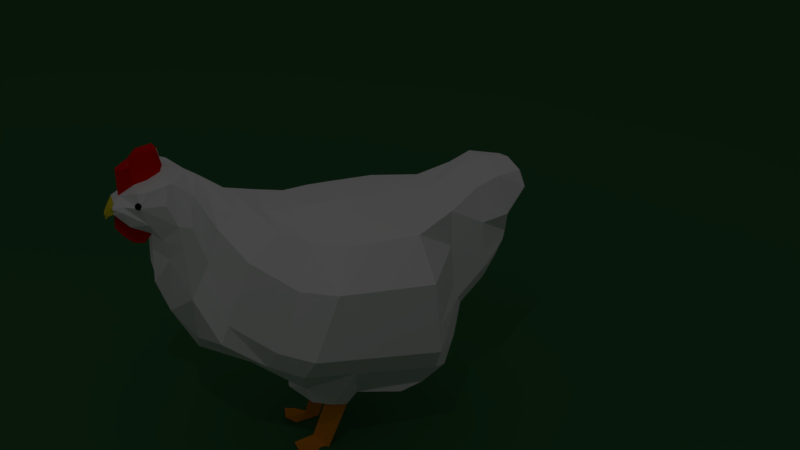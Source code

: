 # Source: Chicken.blend  (saved by Blender 2.77.0; exported with 4.5.12 LTS)
import bpy
from mathutils import Matrix  # noqa: F401  (used for matrix-valued properties, if any)

bpy.ops.wm.read_factory_settings(use_empty=True)
scene = bpy.context.scene
scene.name = 'Scene'

# ---- collections
col_collection_1 = bpy.data.collections.new('Collection 1'); scene.collection.children.link(col_collection_1)

# ---- materials (node trees are filled in below, after node groups)
mat_material_004 = bpy.data.materials.new('Material.004')
mat_material_004.alpha_threshold = 0.0
mat_material_004.use_transparent_shadow = False
mat_material_004.preview_render_type = 'SHADERBALL'
mat_material_004.diffuse_color = (1.0, 1.0, 1.0, 1.0)
mat_material_004.specular_color = (1.0, 0.01224, 0.06985)
mat_material_004.roughness = 0.5
mat_material_004.specular_intensity = 0.0
mat_rouge_002 = bpy.data.materials.new('rouge.002')
mat_rouge_002.alpha_threshold = 0.0
mat_rouge_002.use_transparent_shadow = False
mat_rouge_002.diffuse_color = (0.8, 0.007, 0.0, 1.0)
mat_rouge_002.roughness = 0.5
mat_rouge_002.specular_intensity = 0.0
mat_orange_002 = bpy.data.materials.new('Orange.002')
mat_orange_002.alpha_threshold = 0.0
mat_orange_002.use_transparent_shadow = False
mat_orange_002.diffuse_color = (0.8, 0.2764, 0.01379, 1.0)
mat_orange_002.roughness = 0.5
mat_orange_002.specular_intensity = 0.0
mat_jaune_002 = bpy.data.materials.new('Jaune.002')
mat_jaune_002.alpha_threshold = 0.0
mat_jaune_002.use_transparent_shadow = False
mat_jaune_002.diffuse_color = (0.8, 0.6752, 0.02006, 1.0)
mat_jaune_002.roughness = 0.5
mat_jaune_002.specular_intensity = 0.0
mat_black_001 = bpy.data.materials.new('black.001')
mat_black_001.alpha_threshold = 0.0
mat_black_001.use_transparent_shadow = False
mat_black_001.diffuse_color = (0.0, 0.0, 0.0, 1.0)
mat_black_001.roughness = 0.5
mat_black_001.specular_intensity = 0.0
mat_material = bpy.data.materials.new('Material')
mat_material.alpha_threshold = 0.0
mat_material.use_transparent_shadow = False
mat_material.diffuse_color = (0.04565, 0.1574, 0.0593, 1.0)
mat_material.roughness = 0.5
mat_material.specular_intensity = 0.0

# ---- material node trees

# ---- world
world_world = bpy.data.worlds.new('World'); scene.world = world_world
world_world.color = (0.05088, 0.05088, 0.05088)
world_world.use_sun_shadow = False
world_world.sun_shadow_jitter_overblur = 0.0
world_world.cycles.sampling_method = 'MANUAL'

# ---- cameras
cam_camera = bpy.data.cameras.new('Camera')
cam_camera.clip_end = 100.0
cam_camera.lens = 35.0
cam_camera.sensor_width = 32.0
cam_camera.sensor_height = 18.0
cam_camera.ortho_scale = 7.314
cam_camera.dof.focus_distance = 0.0
cam_camera.dof.aperture_fstop = 128.0

# ---- lights
light_lamp = bpy.data.lights.new('Lamp', 'AREA')
light_lamp.transmission_factor = 0.0
light_lamp.cutoff_distance = 30.0
light_lamp.energy = 78.54
light_lamp.shadow_buffer_clip_start = 1.001
light_lamp.shadow_soft_size = 0.1
light_lamp.shadow_maximum_resolution = 0.006
light_lamp.use_absolute_resolution = True
light_lamp.shape = 'RECTANGLE'
light_lamp.size = 0.1
light_lamp.size_y = 0.1

# ---- meshes
me_cube_003 = bpy.data.meshes.new('Cube.003')
me_cube_003.from_pydata([(-0.6907, -1.725, -1.381), (-1.124, -1.152, 1.217), (-0.7201, 0.5248, -1.271), (-1.117, -0.09886, 1.216), (0.0, -0.09298, 1.413), (0.0, 0.6425, -1.298), (0.0, -1.152, 1.414), (0.0, -1.738, -1.388), (-0.9616, 0.3158, 1.251), (-0.4974, 1.257, -0.7476), (0.0, 1.35, -0.9948), (0.0, 0.3918, 1.374), (-1.124, -0.4941, 1.217), (0.0, -0.4941, 1.414), (-1.317, -1.327, -0.9201), (-1.6, -1.269, -0.07915), (-1.6, -1.211, 0.6676), (-1.6, 0.155, 0.7656), (-1.6, 0.403, 0.1181), (-1.317, 0.6523, -0.6236), (-0.5356, -2.264, 1.511), (-0.7273, -2.297, 1.025), (0.0, -2.245, 1.684), (-1.337, 0.6312, 0.7819), (-1.337, 0.8707, 0.1896), (-1.053, 1.112, -0.4968), (-1.6, -0.3624, 0.7284), (-1.6, -0.2307, 0.04337), (-1.317, -0.09774, -0.7359), (0.0, 0.6425, -1.69), (-0.6283, 0.4154, -1.61), (-0.6797, 0.08996, -1.709), (-0.01255, -0.01464, -1.82), (-0.7998, -1.308, -1.542), (0.0, -1.505, -1.546), (-0.6022, -0.3014, -1.62), (-0.7912, -0.956, -1.649), (0.0, -0.6854, -1.843), (0.0, 0.01912, -1.853), (-0.7273, -1.798, 0.7281), (-0.7221, -1.798, 1.294), (0.0, -1.746, 1.387), (-0.5681, -1.931, -0.96), (0.0, -1.873, -1.005), (0.0, -1.983, -0.4004), (-0.5102, -2.052, -0.4134), (-0.7273, -1.85, 0.06933), (-0.52, -2.413, -0.02329), (-0.7273, -2.322, 0.5688), (-0.3581, -3.041, 1.611), (-0.4943, -3.071, 1.389), (0.0, -2.455, 0.09898), (-0.7273, -2.689, 1.106), (-0.5427, -2.604, 1.653), (0.0, -2.637, 1.765), (-0.5434, -2.593, 0.3235), (-0.4877, -2.775, 0.7018), (-0.9947, 1.693, -0.03005), (0.0, -2.714, 0.6497), (0.0, -2.59, 0.4769), (0.0, -3.012, 1.696), (-0.4103, -2.855, 0.9736), (0.0, -3.013, 1.128), (0.0, -2.782, 0.9684), (-0.2816, 1.95, -0.2877), (0.0, 1.933, -0.6223), (-0.7809, 0.7319, 1.407), (0.004025, 0.7958, 1.429), (0.0, 2.389, 0.6345), (-0.9947, 1.214, 1.154), (-0.9947, 1.454, 0.5622), (-0.3365, 2.42, 0.7622), (-0.5097, 2.188, 1.139), (-0.6612, 1.98, 0.5659), (-0.3151, 2.27, 0.2577), (0.0, 2.227, 0.08378), (-0.4373, 1.272, 1.667), (0.0, 1.153, 1.721), (0.0, 2.383, 1.029), (-0.6612, 1.519, 1.53), (-0.6612, 1.701, 1.08), (-0.3226, 2.394, 1.082), (-0.331, 2.385, 1.27), (-0.3454, 1.559, 1.849), (0.0, 1.574, 2.045), (-0.4796, 1.787, 2.025), (-0.6612, 1.863, 1.631), (0.0, 1.665, 2.113), (0.0, 2.351, 1.218), (-0.4799, 2.013, 2.221), (-0.6676, 2.026, 1.681), (0.0, 1.802, 2.189), (-0.5449, 2.099, 2.229), (-0.6373, 2.143, 1.987), (-0.00228, 2.097, 2.308), (-0.5162, 2.384, 1.694), (-0.3085, 2.356, 1.404), (-0.5342, 2.475, 1.96), (-0.228, 2.812, 1.866), (0.0, 2.29, 1.41), (-0.4445, 2.473, 2.129), (0.01598, 2.488, 2.152), (-0.2254, 2.796, 1.824), (-1.6, -1.3, -0.467), (-1.6, 0.5318, -0.2182), (-1.337, 0.9951, -0.118), (-1.6, -0.1623, -0.3125), (-0.7273, -1.919, -0.1747), (-0.7273, -2.391, 0.3247), (-0.5126, -2.735, 0.5757), (0.0, -2.65, 0.56), (-0.9947, 1.578, 0.2546), (-0.6612, 1.846, 0.8131), (-0.6612, 2.008, 1.364), (-0.5126, 2.244, 1.445), (-0.4109, 2.372, 1.531), (0.0, 2.278, 1.498), (-0.3423, 2.665, 1.923), (-0.3693, 2.684, 1.856), (-0.08741, 2.712, 1.992), (0.0, 2.624, 1.978), (-0.1456, 2.89, 1.768), (-0.342, 2.62, 1.631), (0.0, 2.528, 1.592), (-0.05072, 2.918, 1.743), (-0.217, 2.804, 1.892), (0.0, 2.785, 1.858), (-0.07018, 2.91, 1.719), (-0.2177, 2.806, 1.791), (0.0, 2.757, 1.742), (-0.1557, 2.857, 1.827), (-0.1313, 2.845, 1.846), (0.0, 2.856, 1.805), (-0.1658, 2.874, 1.748), (0.0, 2.831, 1.703), (0.0, 2.919, 1.67), (-0.07199, 2.91, 1.701), (0.0, 2.929, 1.707), (0.0, 2.923, 1.693), (-0.07537, 2.92, 1.673), (0.0, 2.918, 1.662), (-0.3099, 0.08329, -1.748), (-0.6974, -0.1065, -1.732), (-0.3009, -0.1586, -1.824), (-0.289, 0.3649, -2.514), (-0.5267, 0.1851, -2.659), (-0.2966, 0.1383, -2.648), (-0.3265, 0.6853, -2.551), (-0.6696, 0.6302, -2.621), (-0.2419, 0.5142, -2.648), (0.005188, 2.288, 2.237), (-0.2069, 2.144, 2.299), (-0.1967, 2.49, 2.162), (-0.5047, 2.352, 2.154), (-0.2229, 2.317, 2.215), (0.005188, 2.288, 2.522), (-0.002076, 2.522, 2.395), (-0.1715, 2.522, 2.399), (-0.05251, 2.699, 2.329), (0.0, 2.624, 2.264), (0.01732, 2.137, 2.561), (-0.1503, 2.184, 2.578), (-0.07954, 2.406, 2.56), (-0.1463, 2.336, 1.466), (-0.1118, 2.585, 1.563), (-0.3764, 2.496, 1.581), (0.0, 2.403, 1.545), (-0.04965, 2.792, 1.718), (-0.2798, 2.713, 1.711), (0.0, 2.643, 1.667), (-0.08072, 2.689, 1.64), (-0.129, 2.461, 1.514), (-0.03729, 2.411, 1.319), (-0.02397, 2.318, 1.379), (-0.01555, 2.64, 1.413), (-0.01999, 2.529, 1.346), (-0.1719, 2.395, 1.385), (-0.08561, 2.61, 1.277), (-0.009165, 2.795, 1.534), (-0.04728, 2.817, 1.516), (-0.0581, 2.731, 1.384), (-0.1248, 2.471, 1.262), (-0.5087, 2.483, 1.932), (-0.5507, 2.473, 1.959), (-0.5307, 2.52, 1.959), (-0.4803, 2.515, 1.959), (-0.4691, 2.466, 1.959), (-0.5126, 2.44, 1.959), (-0.5483, 2.5, 2.002), (-0.5048, 2.526, 2.002), (-0.4667, 2.492, 2.002), (-0.4867, 2.446, 2.002), (-0.5371, 2.45, 2.002), (-0.5087, 2.483, 2.028), (-0.5217, 2.504, 1.939), (-0.5334, 2.477, 1.939), (-0.5463, 2.499, 1.955), (-0.5357, 2.452, 1.955), (-0.511, 2.458, 1.939), (-0.492, 2.502, 1.939), (-0.505, 2.523, 1.955), (-0.4855, 2.473, 1.939), (-0.4688, 2.492, 1.955), (-0.4877, 2.448, 1.955), (-0.55, 2.458, 1.98), (-0.5277, 2.438, 1.98), (-0.5449, 2.514, 1.98), (-0.5566, 2.487, 1.98), (-0.4897, 2.527, 1.98), (-0.5194, 2.53, 1.98), (-0.4608, 2.478, 1.98), (-0.4674, 2.507, 1.98), (-0.4981, 2.436, 1.98), (-0.4725, 2.451, 1.98), (-0.5486, 2.474, 2.005), (-0.5297, 2.518, 2.005), (-0.4817, 2.514, 2.005), (-0.4711, 2.467, 2.005), (-0.5124, 2.442, 2.005), (-0.532, 2.493, 2.021), (-0.5254, 2.464, 2.021), (-0.5064, 2.508, 2.021), (-0.484, 2.488, 2.021), (-0.4958, 2.461, 2.021)], [], [(16, 15, 46, 39), (13, 4, 3, 12), (3, 4, 11, 8), (10, 9, 64, 65), (5, 2, 9, 10), (17, 3, 8, 23), (6, 13, 12, 1), (1, 12, 26, 16), (16, 26, 27, 15), (103, 106, 28, 14), (2, 19, 25, 9), (104, 18, 24, 105), (18, 17, 23, 24), (23, 8, 66, 69), (9, 25, 57, 64), (105, 24, 70, 111), (0, 7, 43, 42), (1, 16, 39, 40), (103, 14, 45, 107), (12, 3, 17, 26), (26, 17, 18, 27), (106, 104, 19, 28), (31, 30, 29, 32, 141), (2, 5, 29, 30), (7, 0, 33, 34), (36, 35, 38, 37), (34, 33, 36, 37), (44, 45, 42, 43), (41, 40, 20, 22), (45, 44, 51, 47), (107, 45, 47, 108), (6, 1, 40, 41), (14, 0, 42, 45), (20, 21, 52, 53), (47, 51, 59, 55), (108, 47, 55, 109), (40, 39, 21, 20), (39, 46, 48, 21), (54, 53, 49, 60), (52, 56, 61, 50), (110, 109, 55, 59), (21, 48, 56, 52), (22, 20, 53, 54), (60, 49, 50, 62), (62, 50, 61, 63), (56, 58, 63, 61), (53, 52, 50, 49), (69, 66, 76, 79), (111, 70, 80, 112), (66, 67, 77, 76), (70, 69, 79, 80), (24, 23, 69, 70), (8, 11, 67, 66), (79, 76, 83, 85), (74, 73, 72, 71), (112, 80, 86, 113), (76, 77, 84, 83), (64, 57, 73, 74), (65, 64, 74, 75), (85, 87, 91, 89), (83, 84, 87, 85), (68, 71, 81, 78), (86, 85, 89, 90), (75, 74, 71, 68), (80, 79, 85, 86), (82, 88, 78, 81), (89, 91, 94, 151, 92), (90, 93, 97, 95), (113, 86, 90, 114), (71, 72, 82, 81), (88, 82, 96, 99), (90, 89, 92, 93), (114, 90, 95, 115), (115, 163, 116, 99, 96), (171, 165, 122, 164), (97, 100, 119, 117), (101, 120, 159, 156), (93, 92, 153, 100, 97), (100, 152, 119), (82, 114, 115, 96), (72, 113, 114, 82), (73, 112, 113, 72), (57, 111, 112, 73), (58, 56, 109, 110), (48, 108, 109, 56), (46, 107, 108, 48), (27, 18, 104, 106), (15, 103, 107, 46), (25, 105, 111, 57), (19, 104, 105, 25), (15, 27, 106, 103), (118, 117, 98, 102), (117, 119, 125, 98), (119, 120, 126, 125), (115, 95, 118, 122, 165), (95, 97, 117, 118), (129, 167, 128, 133, 134), (98, 125, 131, 130), (125, 126, 132, 131), (170, 168, 128, 167), (122, 118, 102, 128, 168), (133, 121, 136, 139), (134, 133, 139, 140), (131, 132, 137, 124), (128, 102, 121, 133), (102, 98, 130, 121), (124, 137, 138, 127), (135, 136, 127, 138), (136, 135, 140, 139), (130, 131, 124, 127), (121, 130, 127, 136), (19, 2, 30, 31, 28), (14, 28, 31, 142, 35, 36, 33), (0, 14, 33), (32, 143, 141), (141, 142, 31), (143, 142, 145, 146), (143, 35, 142), (146, 145, 148, 149), (141, 143, 146, 144), (142, 141, 144, 145), (147, 149, 148), (144, 146, 149, 147), (145, 144, 147, 148), (153, 154, 152, 100), (92, 151, 154, 153), (151, 94, 160, 161), (154, 151, 161, 162), (150, 126, 120, 101), (126, 150, 94, 132), (91, 137, 132, 94), (87, 138, 137, 91), (162, 155, 156, 157), (161, 160, 155, 162), (157, 156, 159, 158), (150, 101, 156, 155), (152, 154, 162, 157), (119, 152, 157, 158), (120, 119, 158, 159), (94, 150, 155, 160), (169, 123, 175, 174), (163, 171, 181, 176), (164, 122, 168, 170), (164, 170, 180, 177), (171, 164, 177, 181), (163, 115, 165, 171), (174, 180, 179, 178), (175, 177, 180, 174), (172, 181, 177, 175), (173, 176, 181, 172), (166, 116, 173, 172), (129, 169, 174, 178), (123, 166, 172, 175), (116, 163, 176, 173), (170, 167, 179, 180), (167, 129, 178, 179), (182, 195, 194), (183, 195, 197), (182, 194, 199), (182, 199, 201), (182, 201, 198), (183, 197, 204), (184, 196, 206), (185, 200, 208), (186, 202, 210), (187, 203, 212), (183, 204, 207), (184, 206, 209), (185, 208, 211), (186, 210, 213), (187, 212, 205), (188, 214, 219), (189, 215, 221), (190, 216, 222), (191, 217, 223), (192, 218, 220), (220, 223, 193), (220, 218, 223), (218, 191, 223), (223, 222, 193), (223, 217, 222), (217, 190, 222), (222, 221, 193), (222, 216, 221), (216, 189, 221), (221, 219, 193), (221, 215, 219), (215, 188, 219), (219, 220, 193), (219, 214, 220), (214, 192, 220), (205, 218, 192), (205, 212, 218), (212, 191, 218), (213, 217, 191), (213, 210, 217), (210, 190, 217), (211, 216, 190), (211, 208, 216), (208, 189, 216), (209, 215, 189), (209, 206, 215), (206, 188, 215), (207, 214, 188), (207, 204, 214), (204, 192, 214), (212, 213, 191), (212, 203, 213), (203, 186, 213), (210, 211, 190), (210, 202, 211), (202, 185, 211), (208, 209, 189), (208, 200, 209), (200, 184, 209), (206, 207, 188), (206, 196, 207), (196, 183, 207), (204, 205, 192), (204, 197, 205), (197, 187, 205), (198, 203, 187), (198, 201, 203), (201, 186, 203), (201, 202, 186), (201, 199, 202), (199, 185, 202), (199, 200, 185), (199, 194, 200), (194, 184, 200), (197, 198, 187), (197, 195, 198), (195, 182, 198), (194, 196, 184), (194, 195, 196), (195, 183, 196)])
me_cube_003.polygons.foreach_set('material_index', [0, 0, 0, 0, 0, 0, 0, 0, 0, 0, 0, 0, 0, 0, 0, 0, 0, 0, 0, 0, 0, 0, 0, 0, 0, 0, 0, 0, 0, 0, 0, 0, 0, 0, 0, 0, 0, 0, 0, 0, 0, 0, 0, 0, 0, 0, 0, 0, 0, 0, 0, 0, 0, 0, 0, 0, 0, 0, 0, 0, 0, 0, 0, 0, 0, 0, 0, 0, 0, 0, 0, 0, 0, 0, 0, 0, 0, 0, 0, 0, 0, 0, 0, 0, 0, 0, 0, 0, 0, 0, 0, 0, 0, 0, 0, 0, 3, 3, 3, 0, 0, 3, 3, 3, 3, 3, 3, 3, 3, 3, 3, 0, 0, 0, 0, 0, 2, 0, 2, 2, 2, 2, 2, 2, 0, 0, 1, 1, 0, 0, 0, 0, 1, 1, 1, 0, 1, 1, 1, 0, 1, 1, 0, 1, 1, 0, 1, 1, 1, 1, 1, 1, 1, 1, 1, 1, 4, 4, 4, 4, 4, 4, 4, 4, 4, 4, 4, 4, 4, 4, 4, 4, 4, 4, 4, 4, 4, 4, 4, 4, 4, 4, 4, 4, 4, 4, 4, 4, 4, 4, 4, 4, 4, 4, 4, 4, 4, 4, 4, 4, 4, 4, 4, 4, 4, 4, 4, 4, 4, 4, 4, 4, 4, 4, 4, 4, 4, 4, 4, 4, 4, 4, 4, 4, 4, 4, 4, 4, 4, 4, 4, 4, 4, 4, 4, 4])
_k = set([(0, 7), (0, 14), (0, 33), (0, 42), (1, 6), (1, 12), (1, 16), (1, 40), (2, 5), (2, 9), (2, 19), (2, 30), (3, 4), (3, 8), (3, 12), (3, 17), (4, 11), (4, 13), (5, 10), (5, 29), (6, 13), (6, 41), (7, 34), (7, 43), (8, 11), (8, 23), (8, 66), (9, 10), (9, 25), (9, 64), (10, 65), (11, 67), (12, 13), (12, 26), (14, 28), (14, 33), (14, 45), (14, 103), (15, 16), (15, 27), (15, 46), (15, 103), (16, 26), (16, 39), (17, 18), (17, 23), (17, 26), (18, 24), (18, 27), (18, 104), (19, 25), (19, 28), (19, 104), (20, 21), (20, 22), (20, 40), (20, 53), (21, 39), (21, 48), (21, 52), (22, 41), (22, 54), (23, 24), (23, 69), (24, 70), (24, 105), (25, 57), (25, 105), (26, 27), (27, 106), (28, 31), (28, 106), (29, 30), (29, 32), (30, 31), (31, 141), (31, 142), (32, 141), (32, 143), (33, 34), (33, 36), (34, 37), (35, 36), (35, 38), (35, 142), (35, 143), (36, 37), (37, 38), (39, 40), (39, 46), (40, 41), (42, 43), (42, 45), (43, 44), (44, 45), (44, 51), (45, 47), (45, 107), (46, 48), (46, 107), (47, 51), (47, 55), (47, 108), (48, 56), (48, 108), (49, 50), (49, 53), (49, 60), (50, 52), (50, 61), (50, 62), (51, 59), (52, 53), (52, 56), (53, 54), (54, 60), (55, 59), (55, 109), (56, 58), (56, 61), (56, 109), (57, 64), (57, 73), (57, 111), (58, 63), (58, 110), (59, 110), (60, 62), (61, 63), (62, 63), (64, 65), (64, 74), (65, 75), (66, 67), (66, 69), (66, 76), (67, 77), (68, 71), (68, 75), (68, 78), (69, 70), (69, 79), (70, 80), (70, 111), (71, 72), (71, 74), (71, 81), (72, 73), (72, 82), (72, 113), (73, 74), (73, 112), (74, 75), (76, 77), (76, 79), (76, 83), (77, 84), (78, 81), (78, 88), (79, 80), (79, 85), (80, 86), (80, 112), (81, 82), (82, 88), (82, 96), (82, 114), (83, 84), (83, 85), (84, 87), (85, 86), (85, 87), (85, 89), (86, 90), (86, 113), (87, 91), (87, 138), (88, 99), (89, 90), (89, 91), (89, 92), (90, 93), (90, 95), (90, 114), (91, 94), (91, 137), (92, 93), (92, 151), (92, 153), (93, 97), (94, 132), (94, 150), (94, 151), (94, 160), (95, 97), (95, 115), (95, 118), (96, 99), (96, 115), (97, 100), (97, 117), (98, 102), (98, 117), (98, 125), (98, 130), (99, 116), (100, 119), (100, 152), (100, 153), (101, 120), (101, 150), (101, 156), (102, 118), (102, 121), (102, 128), (103, 106), (103, 107), (104, 105), (104, 106), (105, 111), (107, 108), (108, 109), (109, 110), (111, 112), (112, 113), (113, 114), (114, 115), (115, 163), (115, 165), (116, 163), (116, 166), (116, 173), (117, 118), (117, 119), (118, 122), (119, 120), (119, 125), (119, 152), (119, 158), (120, 126), (120, 159), (121, 130), (121, 133), (121, 136), (122, 164), (122, 165), (122, 168), (123, 166), (123, 169), (123, 175), (124, 127), (124, 131), (124, 137), (125, 126), (125, 131), (126, 132), (126, 150), (127, 130), (127, 136), (127, 138), (128, 133), (128, 167), (128, 168), (129, 134), (129, 167), (129, 169), (129, 178), (130, 131), (131, 132), (132, 137), (133, 134), (133, 139), (134, 140), (135, 136), (135, 138), (135, 140), (136, 139), (137, 138), (139, 140), (141, 142), (141, 143), (141, 144), (142, 143), (142, 145), (143, 146), (144, 145), (144, 146), (144, 147), (145, 146), (145, 148), (146, 149), (147, 148), (147, 149), (148, 149), (150, 155), (151, 154), (151, 161), (152, 154), (152, 157), (153, 154), (154, 162), (155, 156), (155, 160), (155, 162), (156, 157), (156, 159), (157, 158), (157, 162), (158, 159), (160, 161), (161, 162), (163, 171), (163, 176), (164, 170), (164, 171), (164, 177), (165, 171), (166, 172), (167, 170), (167, 179), (168, 170), (169, 174), (170, 180), (171, 181), (172, 173), (172, 175), (172, 181), (173, 176), (174, 175), (174, 178), (174, 180), (175, 177), (176, 181), (177, 180), (177, 181), (178, 179), (179, 180), (182, 194), (182, 195), (182, 198), (182, 199), (182, 201), (183, 195), (183, 196), (183, 197), (183, 204), (183, 207), (184, 194), (184, 196), (184, 200), (184, 206), (184, 209), (185, 199), (185, 200), (185, 202), (185, 208), (185, 211), (186, 201), (186, 202), (186, 203), (186, 210), (186, 213), (187, 197), (187, 198), (187, 203), (187, 205), (187, 212), (188, 206), (188, 207), (188, 214), (188, 215), (188, 219), (189, 208), (189, 209), (189, 215), (189, 216), (189, 221), (190, 210), (190, 211), (190, 216), (190, 217), (190, 222), (191, 212), (191, 213), (191, 217), (191, 218), (191, 223), (192, 204), (192, 205), (192, 214), (192, 218), (192, 220), (193, 219), (193, 220), (193, 221), (193, 222), (193, 223), (194, 195), (194, 196), (194, 199), (194, 200), (195, 196), (195, 197), (195, 198), (196, 206), (196, 207), (197, 198), (197, 204), (197, 205), (198, 201), (198, 203), (199, 200), (199, 201), (199, 202), (200, 208), (200, 209), (201, 202), (201, 203), (202, 210), (202, 211), (203, 212), (203, 213), (204, 205), (204, 207), (204, 214), (205, 212), (205, 218), (206, 207), (206, 209), (206, 215), (207, 214), (208, 209), (208, 211), (208, 216), (209, 215), (210, 211), (210, 213), (210, 217), (211, 216), (212, 213), (212, 218), (213, 217), (214, 219), (214, 220), (215, 219), (215, 221), (216, 221), (216, 222), (217, 222), (217, 223), (218, 220), (218, 223), (219, 220), (219, 221), (220, 223), (221, 222), (222, 223)])
me_cube_003.attributes.new('sharp_edge', 'BOOLEAN', 'EDGE').data.foreach_set('value', [ (min(e.vertices), max(e.vertices)) in _k for e in me_cube_003.edges])
_ca = me_cube_003.color_attributes.new('Col', 'BYTE_COLOR', 'CORNER')
_ca.data.foreach_set('color', [1.0, 1.0, 1.0, 1.0, 1.0, 1.0, 1.0, 1.0, 1.0, 1.0, 1.0, 1.0, 1.0, 1.0, 1.0, 1.0, 1.0, 1.0, 1.0, 1.0, 1.0, 1.0, 1.0, 1.0, 1.0, 1.0, 1.0, 1.0, 1.0, 1.0, 1.0, 1.0, 1.0, 1.0, 1.0, 1.0, 1.0, 1.0, 1.0, 1.0, 1.0, 1.0, 1.0, 1.0, 1.0, 1.0, 1.0, 1.0, 1.0, 1.0, 1.0, 1.0, 1.0, 1.0, 1.0, 1.0, 1.0, 1.0, 1.0, 1.0, 1.0, 1.0, 1.0, 1.0, 1.0, 1.0, 1.0, 1.0, 1.0, 1.0, 1.0, 1.0, 1.0, 1.0, 1.0, 1.0, 1.0, 1.0, 1.0, 1.0, 1.0, 1.0, 1.0, 1.0, 1.0, 1.0, 1.0, 1.0, 1.0, 1.0, 1.0, 1.0, 1.0, 1.0, 1.0, 1.0, 1.0, 1.0, 1.0, 1.0, 1.0, 1.0, 1.0, 1.0, 1.0, 1.0, 1.0, 1.0, 1.0, 1.0, 1.0, 1.0, 1.0, 1.0, 1.0, 1.0, 1.0, 1.0, 1.0, 1.0, 1.0, 1.0, 1.0, 1.0, 1.0, 1.0, 1.0, 1.0, 1.0, 1.0, 1.0, 1.0, 1.0, 1.0, 1.0, 1.0, 1.0, 1.0, 1.0, 1.0, 1.0, 1.0, 1.0, 1.0, 1.0, 1.0, 1.0, 1.0, 1.0, 1.0, 1.0, 1.0, 1.0, 1.0, 1.0, 1.0, 1.0, 1.0, 1.0, 1.0, 1.0, 1.0, 1.0, 1.0, 1.0, 1.0, 1.0, 1.0, 1.0, 1.0, 1.0, 1.0, 1.0, 1.0, 1.0, 1.0, 1.0, 1.0, 1.0, 1.0, 1.0, 1.0, 1.0, 1.0, 1.0, 1.0, 1.0, 1.0, 1.0, 1.0, 1.0, 1.0, 1.0, 1.0, 1.0, 1.0, 1.0, 1.0, 1.0, 1.0, 1.0, 1.0, 1.0, 1.0, 1.0, 1.0, 1.0, 1.0, 1.0, 1.0, 1.0, 1.0, 1.0, 1.0, 1.0, 1.0, 1.0, 1.0, 1.0, 1.0, 1.0, 1.0, 1.0, 1.0, 1.0, 1.0, 1.0, 1.0, 1.0, 1.0, 1.0, 1.0, 1.0, 1.0, 1.0, 1.0, 1.0, 1.0, 1.0, 1.0, 1.0, 1.0, 1.0, 1.0, 1.0, 1.0, 1.0, 1.0, 1.0, 1.0, 1.0, 1.0, 1.0, 1.0, 1.0, 1.0, 1.0, 1.0, 1.0, 1.0, 1.0, 1.0, 1.0, 1.0, 1.0, 1.0, 1.0, 1.0, 1.0, 1.0, 1.0, 1.0, 1.0, 1.0, 1.0, 1.0, 1.0, 1.0, 1.0, 1.0, 1.0, 1.0, 1.0, 1.0, 1.0, 1.0, 1.0, 1.0, 1.0, 1.0, 1.0, 1.0, 1.0, 1.0, 1.0, 1.0, 1.0, 1.0, 1.0, 1.0, 1.0, 1.0, 1.0, 1.0, 1.0, 1.0, 1.0, 1.0, 1.0, 1.0, 1.0, 1.0, 1.0, 1.0, 1.0, 1.0, 1.0, 1.0, 1.0, 1.0, 1.0, 1.0, 1.0, 1.0, 1.0, 1.0, 1.0, 1.0, 1.0, 1.0, 1.0, 1.0, 1.0, 1.0, 1.0, 1.0, 1.0, 1.0, 1.0, 1.0, 1.0, 1.0, 1.0, 1.0, 1.0, 1.0, 1.0, 1.0, 1.0, 1.0, 1.0, 1.0, 1.0, 1.0, 1.0, 1.0, 1.0, 1.0, 1.0, 1.0, 1.0, 1.0, 1.0, 1.0, 1.0, 1.0, 1.0, 1.0, 1.0, 1.0, 1.0, 1.0, 1.0, 1.0, 1.0, 1.0, 1.0, 1.0, 1.0, 1.0, 1.0, 1.0, 1.0, 1.0, 1.0, 1.0, 1.0, 1.0, 1.0, 1.0, 1.0, 1.0, 1.0, 1.0, 1.0, 1.0, 1.0, 1.0, 1.0, 1.0, 1.0, 1.0, 1.0, 1.0, 1.0, 1.0, 1.0, 1.0, 1.0, 1.0, 1.0, 1.0, 1.0, 1.0, 1.0, 1.0, 1.0, 1.0, 1.0, 1.0, 1.0, 1.0, 1.0, 1.0, 1.0, 1.0, 1.0, 1.0, 1.0, 1.0, 1.0, 1.0, 1.0, 1.0, 1.0, 1.0, 1.0, 1.0, 1.0, 1.0, 1.0, 1.0, 1.0, 1.0, 1.0, 1.0, 1.0, 1.0, 1.0, 1.0, 1.0, 1.0, 1.0, 1.0, 1.0, 1.0, 1.0, 1.0, 1.0, 1.0, 1.0, 1.0, 1.0, 1.0, 1.0, 1.0, 1.0, 1.0, 1.0, 1.0, 1.0, 1.0, 1.0, 1.0, 1.0, 1.0, 1.0, 1.0, 1.0, 1.0, 1.0, 1.0, 1.0, 1.0, 1.0, 1.0, 1.0, 1.0, 1.0, 1.0, 1.0, 1.0, 1.0, 1.0, 1.0, 1.0, 1.0, 1.0, 1.0, 1.0, 1.0, 1.0, 1.0, 1.0, 1.0, 1.0, 1.0, 1.0, 1.0, 1.0, 1.0, 1.0, 1.0, 1.0, 1.0, 1.0, 1.0, 1.0, 1.0, 1.0, 1.0, 1.0, 1.0, 1.0, 1.0, 1.0, 1.0, 1.0, 1.0, 1.0, 1.0, 1.0, 1.0, 1.0, 1.0, 1.0, 1.0, 1.0, 1.0, 1.0, 1.0, 1.0, 1.0, 1.0, 1.0, 1.0, 1.0, 1.0, 1.0, 1.0, 1.0, 1.0, 1.0, 1.0, 1.0, 1.0, 1.0, 1.0, 1.0, 1.0, 1.0, 1.0, 1.0, 1.0, 1.0, 1.0, 1.0, 1.0, 1.0, 1.0, 1.0, 1.0, 1.0, 1.0, 1.0, 1.0, 1.0, 1.0, 1.0, 1.0, 1.0, 1.0, 1.0, 1.0, 1.0, 1.0, 1.0, 1.0, 1.0, 1.0, 1.0, 1.0, 1.0, 1.0, 1.0, 1.0, 1.0, 1.0, 1.0, 1.0, 1.0, 1.0, 1.0, 1.0, 1.0, 1.0, 1.0, 1.0, 1.0, 1.0, 1.0, 1.0, 1.0, 1.0, 1.0, 1.0, 1.0, 1.0, 1.0, 1.0, 1.0, 1.0, 1.0, 1.0, 1.0, 1.0, 1.0, 1.0, 1.0, 1.0, 1.0, 1.0, 1.0, 1.0, 1.0, 1.0, 1.0, 1.0, 1.0, 1.0, 1.0, 1.0, 1.0, 1.0, 1.0, 1.0, 1.0, 1.0, 1.0, 1.0, 1.0, 1.0, 1.0, 1.0, 1.0, 1.0, 1.0, 1.0, 1.0, 1.0, 1.0, 1.0, 1.0, 1.0, 1.0, 1.0, 1.0, 1.0, 1.0, 1.0, 1.0, 1.0, 1.0, 1.0, 1.0, 1.0, 1.0, 1.0, 1.0, 1.0, 1.0, 1.0, 1.0, 1.0, 1.0, 1.0, 1.0, 1.0, 1.0, 1.0, 1.0, 1.0, 1.0, 1.0, 1.0, 1.0, 1.0, 1.0, 1.0, 1.0, 1.0, 1.0, 1.0, 1.0, 1.0, 1.0, 1.0, 1.0, 1.0, 1.0, 1.0, 1.0, 1.0, 1.0, 1.0, 1.0, 1.0, 1.0, 1.0, 1.0, 1.0, 1.0, 1.0, 1.0, 1.0, 1.0, 1.0, 1.0, 1.0, 1.0, 1.0, 1.0, 1.0, 1.0, 1.0, 1.0, 1.0, 1.0, 1.0, 1.0, 1.0, 1.0, 1.0, 1.0, 1.0, 1.0, 1.0, 1.0, 1.0, 1.0, 1.0, 1.0, 1.0, 1.0, 1.0, 1.0, 1.0, 1.0, 1.0, 1.0, 1.0, 1.0, 1.0, 1.0, 1.0, 1.0, 1.0, 1.0, 1.0, 1.0, 1.0, 1.0, 1.0, 1.0, 1.0, 1.0, 1.0, 1.0, 1.0, 1.0, 1.0, 1.0, 1.0, 1.0, 1.0, 1.0, 1.0, 1.0, 1.0, 1.0, 1.0, 1.0, 1.0, 1.0, 1.0, 1.0, 1.0, 1.0, 1.0, 1.0, 1.0, 1.0, 1.0, 1.0, 1.0, 1.0, 1.0, 1.0, 1.0, 1.0, 1.0, 1.0, 1.0, 1.0, 1.0, 1.0, 1.0, 1.0, 1.0, 1.0, 1.0, 1.0, 1.0, 1.0, 1.0, 1.0, 1.0, 1.0, 1.0, 1.0, 1.0, 1.0, 1.0, 1.0, 1.0, 1.0, 1.0, 1.0, 1.0, 1.0, 1.0, 1.0, 1.0, 1.0, 1.0, 1.0, 1.0, 1.0, 1.0, 1.0, 1.0, 1.0, 1.0, 1.0, 1.0, 1.0, 1.0, 1.0, 1.0, 1.0, 1.0, 1.0, 1.0, 1.0, 1.0, 1.0, 1.0, 1.0, 1.0, 1.0, 1.0, 1.0, 1.0, 1.0, 1.0, 1.0, 1.0, 1.0, 1.0, 1.0, 1.0, 1.0, 1.0, 1.0, 1.0, 1.0, 1.0, 1.0, 1.0, 1.0, 1.0, 1.0, 1.0, 1.0, 1.0, 1.0, 1.0, 1.0, 1.0, 1.0, 1.0, 1.0, 1.0, 1.0, 1.0, 1.0, 1.0, 1.0, 1.0, 1.0, 1.0, 1.0, 1.0, 1.0, 1.0, 1.0, 1.0, 1.0, 1.0, 1.0, 1.0, 1.0, 1.0, 1.0, 1.0, 1.0, 1.0, 1.0, 1.0, 1.0, 1.0, 1.0, 1.0, 1.0, 1.0, 1.0, 1.0, 1.0, 1.0, 1.0, 1.0, 1.0, 1.0, 1.0, 1.0, 1.0, 1.0, 1.0, 1.0, 1.0, 1.0, 1.0, 1.0, 1.0, 1.0, 1.0, 1.0, 1.0, 1.0, 1.0, 1.0, 1.0, 1.0, 1.0, 1.0, 1.0, 1.0, 1.0, 1.0, 1.0, 1.0, 1.0, 1.0, 1.0, 1.0, 1.0, 1.0, 1.0, 1.0, 1.0, 1.0, 1.0, 1.0, 1.0, 1.0, 1.0, 1.0, 1.0, 1.0, 1.0, 1.0, 1.0, 1.0, 1.0, 1.0, 1.0, 1.0, 1.0, 1.0, 1.0, 1.0, 1.0, 1.0, 1.0, 1.0, 1.0, 1.0, 1.0, 1.0, 1.0, 1.0, 1.0, 1.0, 1.0, 1.0, 1.0, 1.0, 1.0, 1.0, 1.0, 1.0, 1.0, 1.0, 1.0, 1.0, 1.0, 1.0, 1.0, 1.0, 1.0, 1.0, 1.0, 1.0, 1.0, 1.0, 1.0, 1.0, 1.0, 1.0, 1.0, 1.0, 1.0, 1.0, 1.0, 1.0, 1.0, 1.0, 1.0, 1.0, 1.0, 1.0, 1.0, 1.0, 1.0, 1.0, 1.0, 1.0, 1.0, 1.0, 1.0, 1.0, 1.0, 1.0, 1.0, 1.0, 1.0, 1.0, 1.0, 1.0, 1.0, 1.0, 1.0, 1.0, 1.0, 1.0, 1.0, 1.0, 1.0, 1.0, 1.0, 1.0, 1.0, 1.0, 1.0, 1.0, 1.0, 1.0, 1.0, 1.0, 1.0, 1.0, 1.0, 1.0, 1.0, 1.0, 1.0, 1.0, 1.0, 1.0, 1.0, 1.0, 1.0, 1.0, 1.0, 1.0, 1.0, 1.0, 1.0, 1.0, 1.0, 1.0, 1.0, 1.0, 1.0, 1.0, 1.0, 1.0, 1.0, 1.0, 1.0, 1.0, 1.0, 1.0, 1.0, 1.0, 1.0, 1.0, 1.0, 1.0, 1.0, 1.0, 1.0, 1.0, 1.0, 1.0, 1.0, 1.0, 1.0, 1.0, 1.0, 1.0, 1.0, 1.0, 1.0, 1.0, 1.0, 1.0, 1.0, 1.0, 1.0, 1.0, 1.0, 1.0, 1.0, 1.0, 1.0, 1.0, 1.0, 1.0, 1.0, 1.0, 1.0, 1.0, 1.0, 1.0, 1.0, 1.0, 1.0, 1.0, 1.0, 1.0, 1.0, 1.0, 1.0, 1.0, 1.0, 1.0, 1.0, 1.0, 1.0, 1.0, 1.0, 1.0, 1.0, 1.0, 1.0, 1.0, 1.0, 1.0, 1.0, 1.0, 1.0, 1.0, 1.0, 1.0, 1.0, 1.0, 1.0, 1.0, 1.0, 1.0, 1.0, 1.0, 1.0, 1.0, 1.0, 1.0, 1.0, 1.0, 1.0, 1.0, 1.0, 1.0, 1.0, 1.0, 1.0, 1.0, 1.0, 1.0, 1.0, 1.0, 1.0, 1.0, 1.0, 1.0, 1.0, 1.0, 1.0, 1.0, 1.0, 1.0, 1.0, 1.0, 1.0, 1.0, 1.0, 1.0, 1.0, 1.0, 1.0, 1.0, 1.0, 1.0, 1.0, 1.0, 1.0, 1.0, 1.0, 1.0, 1.0, 1.0, 1.0, 1.0, 1.0, 1.0, 1.0, 1.0, 1.0, 1.0, 1.0, 1.0, 1.0, 1.0, 1.0, 1.0, 1.0, 1.0, 1.0, 1.0, 1.0, 1.0, 1.0, 1.0, 1.0, 1.0, 1.0, 1.0, 1.0, 1.0, 1.0, 1.0, 1.0, 1.0, 1.0, 1.0, 1.0, 1.0, 1.0, 1.0, 1.0, 1.0, 1.0, 1.0, 1.0, 1.0, 1.0, 1.0, 1.0, 1.0, 1.0, 1.0, 1.0, 1.0, 1.0, 1.0, 1.0, 1.0, 1.0, 1.0, 1.0, 1.0, 1.0, 1.0, 1.0, 1.0, 1.0, 1.0, 1.0, 1.0, 1.0, 1.0, 1.0, 1.0, 1.0, 1.0, 1.0, 1.0, 1.0, 1.0, 1.0, 1.0, 1.0, 1.0, 1.0, 1.0, 1.0, 1.0, 1.0, 1.0, 1.0, 1.0, 1.0, 1.0, 1.0, 1.0, 1.0, 1.0, 1.0, 1.0, 1.0, 1.0, 1.0, 1.0, 1.0, 1.0, 1.0, 1.0, 1.0, 1.0, 1.0, 1.0, 1.0, 1.0, 1.0, 1.0, 1.0, 1.0, 1.0, 1.0, 1.0, 1.0, 1.0, 1.0, 1.0, 1.0, 1.0, 1.0, 1.0, 1.0, 1.0, 1.0, 1.0, 1.0, 1.0, 1.0, 1.0, 1.0, 1.0, 1.0, 1.0, 1.0, 1.0, 1.0, 1.0, 1.0, 1.0, 1.0, 1.0, 1.0, 1.0, 1.0, 1.0, 1.0, 1.0, 1.0, 1.0, 1.0, 1.0, 1.0, 1.0, 1.0, 1.0, 1.0, 1.0, 1.0, 1.0, 1.0, 1.0, 1.0, 1.0, 1.0, 1.0, 1.0, 1.0, 1.0, 1.0, 1.0, 1.0, 1.0, 1.0, 1.0, 1.0, 1.0, 1.0, 1.0, 1.0, 1.0, 1.0, 1.0, 1.0, 1.0, 1.0, 1.0, 1.0, 1.0, 1.0, 1.0, 1.0, 1.0, 1.0, 1.0, 1.0, 1.0, 1.0, 1.0, 1.0, 1.0, 1.0, 1.0, 1.0, 1.0, 1.0, 1.0, 1.0, 1.0, 1.0, 1.0, 1.0, 1.0, 1.0, 1.0, 1.0, 1.0, 1.0, 1.0, 1.0, 1.0, 1.0, 1.0, 1.0, 1.0, 1.0, 1.0, 1.0, 1.0, 1.0, 1.0, 1.0, 1.0, 1.0, 1.0, 1.0, 1.0, 1.0, 1.0, 1.0, 1.0, 1.0, 1.0, 1.0, 1.0, 1.0, 1.0, 1.0, 1.0, 1.0, 1.0, 1.0, 1.0, 1.0, 1.0, 1.0, 1.0, 1.0, 1.0, 1.0, 1.0, 1.0, 1.0, 1.0, 1.0, 1.0, 1.0, 1.0, 1.0, 1.0, 1.0, 1.0, 1.0, 1.0, 1.0, 1.0, 1.0, 1.0, 1.0, 1.0, 1.0, 1.0, 1.0, 1.0, 1.0, 1.0, 1.0, 1.0, 1.0, 1.0, 1.0, 1.0, 1.0, 1.0, 1.0, 1.0, 1.0, 1.0, 1.0, 1.0, 1.0, 1.0, 1.0, 1.0, 1.0, 1.0, 1.0, 1.0, 1.0, 1.0, 1.0, 1.0, 1.0, 1.0, 1.0, 1.0, 1.0, 1.0, 1.0, 1.0, 1.0, 1.0, 1.0, 1.0, 1.0, 1.0, 1.0, 1.0, 1.0, 1.0, 1.0, 1.0, 1.0, 1.0, 1.0, 1.0, 1.0, 1.0, 1.0, 1.0, 1.0, 1.0, 1.0, 1.0, 1.0, 1.0, 1.0, 1.0, 1.0, 1.0, 1.0, 1.0, 1.0, 1.0, 1.0, 1.0, 1.0, 1.0, 1.0, 1.0, 1.0, 1.0, 1.0, 1.0, 1.0, 1.0, 1.0, 1.0, 1.0, 1.0, 1.0, 1.0, 1.0, 1.0, 1.0, 1.0, 1.0, 1.0, 1.0, 1.0, 1.0, 1.0, 1.0, 1.0, 1.0, 1.0, 1.0, 1.0, 1.0, 1.0, 1.0, 1.0, 1.0, 1.0, 1.0, 1.0, 1.0, 1.0, 1.0, 1.0, 1.0, 1.0, 1.0, 1.0, 1.0, 1.0, 1.0, 1.0, 1.0, 1.0, 1.0, 1.0, 1.0, 1.0, 1.0, 1.0, 1.0, 1.0, 1.0, 1.0, 1.0, 1.0, 1.0, 1.0, 1.0, 1.0, 1.0, 1.0, 1.0, 1.0, 1.0, 1.0, 1.0, 1.0, 1.0, 1.0, 1.0, 1.0, 1.0, 1.0, 1.0, 1.0, 1.0, 1.0, 1.0, 1.0, 1.0, 1.0, 1.0, 1.0, 1.0, 1.0, 1.0, 1.0, 1.0, 1.0, 1.0, 1.0, 1.0, 1.0, 1.0, 1.0, 1.0, 1.0, 1.0, 1.0, 1.0, 1.0, 1.0, 1.0, 1.0, 1.0, 1.0, 1.0, 1.0, 1.0, 1.0, 1.0, 1.0, 1.0, 1.0, 1.0, 1.0, 1.0, 1.0, 1.0, 1.0, 1.0, 1.0, 1.0, 1.0, 1.0, 1.0, 1.0, 1.0, 1.0, 1.0, 1.0, 1.0, 1.0, 1.0, 1.0, 1.0, 1.0, 1.0, 1.0, 1.0, 1.0, 1.0, 1.0, 1.0, 1.0, 1.0, 1.0, 1.0, 1.0, 1.0, 1.0, 1.0, 1.0, 1.0, 1.0, 1.0, 1.0, 1.0, 1.0, 1.0, 1.0, 1.0, 1.0, 1.0, 1.0, 1.0, 1.0, 1.0, 1.0, 1.0, 1.0, 1.0, 1.0, 1.0, 1.0, 1.0, 1.0, 1.0, 1.0, 1.0, 1.0, 1.0, 1.0, 1.0, 1.0, 1.0, 1.0, 1.0, 1.0, 1.0, 1.0, 1.0, 1.0, 1.0, 1.0, 1.0, 1.0, 1.0, 1.0, 1.0, 1.0, 1.0, 1.0, 1.0, 1.0, 1.0, 1.0, 1.0, 1.0, 1.0, 1.0, 1.0, 1.0, 1.0, 1.0, 1.0, 1.0, 1.0, 1.0, 1.0, 1.0, 1.0, 1.0, 1.0, 1.0, 1.0, 1.0, 1.0, 1.0, 1.0, 1.0, 1.0, 1.0, 1.0, 1.0, 1.0, 1.0, 1.0, 1.0, 1.0, 1.0, 1.0, 1.0, 1.0, 1.0, 1.0, 1.0, 1.0, 1.0, 1.0, 1.0, 1.0, 1.0, 1.0, 1.0, 1.0, 1.0, 1.0, 1.0, 1.0, 1.0, 1.0, 1.0, 1.0, 1.0, 1.0, 1.0, 1.0, 1.0, 1.0, 1.0, 1.0, 1.0, 1.0, 1.0, 1.0, 1.0, 1.0, 1.0, 1.0, 1.0, 1.0, 1.0, 1.0, 1.0, 1.0, 1.0, 1.0, 1.0, 1.0, 1.0, 1.0, 1.0, 1.0, 1.0, 1.0, 1.0, 1.0, 1.0, 1.0, 1.0, 1.0, 1.0, 1.0, 1.0, 1.0, 1.0, 1.0, 1.0, 1.0, 1.0, 1.0, 1.0, 1.0, 1.0, 1.0, 1.0, 1.0, 1.0, 1.0, 1.0, 1.0, 1.0, 1.0, 1.0, 1.0, 1.0, 1.0, 1.0, 1.0, 1.0, 1.0, 1.0, 1.0, 1.0, 1.0, 1.0, 1.0, 1.0, 1.0, 1.0, 1.0, 1.0, 1.0, 1.0, 1.0, 1.0, 1.0, 1.0, 1.0, 1.0, 1.0, 1.0, 1.0, 1.0, 1.0, 1.0, 1.0, 1.0, 1.0, 1.0, 1.0, 1.0, 1.0, 1.0, 1.0, 1.0, 1.0, 1.0, 1.0, 1.0, 1.0, 1.0, 1.0, 1.0, 1.0, 1.0, 1.0, 1.0, 1.0, 1.0, 1.0, 1.0, 1.0, 1.0, 1.0, 1.0, 1.0, 1.0, 1.0, 1.0, 1.0, 1.0, 1.0, 1.0, 1.0, 1.0, 1.0, 1.0, 1.0, 1.0, 1.0, 1.0, 1.0, 1.0, 1.0, 1.0, 1.0, 1.0, 1.0, 1.0, 1.0, 1.0, 1.0, 1.0, 1.0, 1.0, 1.0, 1.0, 1.0, 1.0, 1.0, 1.0, 1.0, 1.0, 1.0, 1.0, 1.0, 1.0, 1.0, 1.0, 1.0, 1.0, 1.0, 1.0, 1.0, 1.0, 1.0, 1.0, 1.0, 1.0, 1.0, 1.0, 1.0, 1.0, 1.0, 1.0, 1.0, 1.0, 1.0, 1.0, 1.0, 1.0, 1.0, 1.0, 1.0, 1.0, 1.0, 1.0, 1.0, 1.0, 1.0, 1.0, 1.0, 1.0, 1.0, 1.0, 1.0, 1.0, 1.0, 1.0, 1.0, 1.0, 1.0, 1.0, 1.0, 1.0, 1.0, 1.0, 1.0, 1.0, 1.0, 1.0, 1.0, 1.0, 1.0, 1.0, 1.0, 1.0, 1.0, 1.0, 1.0, 1.0, 1.0, 1.0, 1.0, 1.0, 1.0, 1.0, 1.0, 1.0, 1.0, 1.0, 1.0, 1.0, 1.0, 1.0, 1.0, 1.0, 1.0, 1.0, 1.0, 1.0, 1.0, 1.0, 1.0, 1.0, 1.0, 1.0, 1.0, 1.0, 1.0, 1.0, 1.0, 1.0, 1.0, 1.0, 1.0, 1.0, 1.0, 1.0, 1.0, 1.0, 1.0, 1.0, 1.0, 1.0, 1.0, 1.0, 1.0, 1.0, 1.0, 1.0, 1.0, 1.0, 1.0, 1.0, 1.0, 1.0, 1.0, 1.0, 1.0, 1.0, 1.0, 1.0, 1.0, 1.0, 1.0, 1.0, 1.0, 1.0, 1.0, 1.0, 1.0, 1.0, 1.0, 1.0, 1.0, 1.0, 1.0, 1.0, 1.0, 1.0, 1.0, 1.0, 1.0, 1.0, 1.0, 1.0, 1.0, 1.0, 1.0, 1.0, 1.0, 1.0, 1.0, 1.0, 1.0, 1.0, 1.0, 1.0, 1.0, 1.0, 1.0, 1.0, 1.0, 1.0, 1.0, 1.0, 1.0, 1.0, 1.0, 1.0, 1.0, 1.0, 1.0, 1.0, 1.0, 1.0, 1.0, 1.0, 1.0, 1.0, 1.0, 1.0, 1.0, 1.0, 1.0, 1.0, 1.0, 1.0, 1.0, 1.0, 1.0, 1.0, 1.0, 1.0, 1.0, 1.0, 1.0, 1.0, 1.0, 1.0, 1.0, 1.0, 1.0, 1.0, 1.0, 1.0, 1.0, 1.0, 1.0, 1.0, 1.0, 1.0, 1.0, 1.0, 1.0, 1.0, 1.0, 1.0, 1.0, 1.0, 1.0, 1.0, 1.0, 1.0, 1.0, 1.0, 1.0, 1.0, 1.0, 1.0, 1.0, 1.0, 1.0, 1.0, 1.0, 1.0, 1.0, 1.0, 1.0, 1.0, 1.0, 1.0, 1.0, 1.0, 1.0, 1.0, 1.0, 1.0, 1.0, 1.0, 1.0, 1.0, 1.0, 1.0, 1.0, 1.0, 1.0, 1.0, 1.0, 1.0, 1.0, 1.0, 1.0, 1.0, 1.0, 1.0, 1.0, 1.0, 1.0, 1.0, 1.0, 1.0, 1.0, 1.0, 1.0, 1.0, 1.0, 1.0, 1.0, 1.0, 1.0, 1.0, 1.0, 1.0, 1.0, 1.0, 1.0, 1.0, 1.0, 1.0, 1.0, 1.0, 1.0, 1.0, 1.0, 1.0, 1.0, 1.0, 1.0, 1.0, 1.0, 1.0, 1.0, 1.0, 1.0, 1.0, 1.0, 1.0, 1.0, 1.0, 1.0, 1.0, 1.0, 1.0, 1.0, 1.0, 1.0, 1.0, 1.0, 1.0, 1.0, 1.0, 1.0, 1.0, 1.0, 1.0, 1.0, 1.0, 1.0, 1.0, 1.0, 1.0, 1.0, 1.0, 1.0, 1.0, 1.0, 1.0, 1.0, 1.0, 1.0, 1.0, 1.0, 1.0, 1.0, 1.0, 1.0, 1.0, 1.0, 1.0, 1.0, 1.0, 1.0, 1.0, 1.0, 1.0, 1.0, 1.0, 1.0, 1.0, 1.0, 1.0, 1.0, 1.0, 1.0, 1.0, 1.0, 1.0, 1.0, 1.0, 1.0, 1.0, 1.0, 1.0, 1.0, 1.0, 1.0, 1.0, 1.0, 1.0, 1.0, 1.0, 1.0, 1.0, 1.0, 1.0, 1.0, 1.0, 1.0, 1.0, 1.0, 1.0, 1.0, 1.0, 1.0, 1.0, 1.0, 1.0, 1.0, 1.0, 1.0, 1.0, 1.0, 1.0, 1.0, 1.0, 1.0, 1.0, 1.0, 1.0, 1.0, 1.0, 1.0, 1.0, 1.0, 1.0, 1.0, 1.0, 1.0, 1.0, 1.0, 1.0, 1.0, 1.0, 1.0, 1.0, 1.0, 1.0, 1.0, 1.0, 1.0, 1.0, 1.0, 1.0, 1.0, 1.0, 1.0, 1.0, 1.0, 1.0, 1.0, 1.0, 1.0, 1.0, 1.0, 1.0, 1.0, 1.0, 1.0, 1.0, 1.0, 1.0, 1.0, 1.0, 1.0, 1.0, 1.0, 1.0, 1.0, 1.0, 1.0, 1.0, 1.0, 1.0, 1.0, 1.0, 1.0, 1.0, 1.0, 1.0, 1.0, 1.0, 1.0, 1.0, 1.0, 1.0, 1.0, 1.0, 1.0, 1.0, 1.0, 1.0, 1.0, 1.0, 1.0, 1.0, 1.0, 1.0, 1.0, 1.0, 1.0, 1.0, 1.0, 1.0, 1.0, 1.0, 1.0, 1.0, 1.0, 1.0, 1.0, 1.0, 1.0, 1.0, 1.0, 1.0, 1.0, 1.0, 1.0, 1.0, 1.0, 1.0, 1.0, 1.0, 1.0, 1.0, 1.0, 1.0, 1.0, 1.0, 1.0, 1.0, 1.0, 1.0, 1.0, 1.0, 1.0, 1.0, 1.0, 1.0, 1.0, 1.0, 1.0, 1.0, 1.0, 1.0, 1.0, 1.0, 1.0, 1.0, 1.0, 1.0, 1.0, 1.0, 1.0, 1.0, 1.0, 1.0, 1.0, 1.0, 1.0, 1.0, 1.0, 1.0, 1.0, 1.0, 1.0, 1.0, 1.0, 1.0, 1.0, 1.0, 1.0, 1.0, 1.0, 1.0, 1.0, 1.0, 1.0, 1.0, 1.0, 1.0, 1.0, 1.0, 1.0, 1.0, 1.0, 1.0, 1.0, 1.0, 1.0, 1.0, 1.0, 1.0, 1.0, 1.0, 1.0, 1.0, 1.0, 1.0, 1.0, 1.0, 1.0, 1.0, 1.0, 1.0, 1.0, 1.0, 1.0, 1.0, 1.0, 1.0, 1.0, 1.0, 1.0, 1.0, 1.0, 1.0, 1.0, 1.0, 1.0, 1.0, 1.0, 1.0, 1.0, 1.0, 1.0, 1.0, 1.0, 1.0, 1.0, 1.0, 1.0, 1.0, 1.0, 1.0, 1.0, 1.0, 1.0, 1.0, 1.0, 1.0, 1.0, 1.0, 1.0, 1.0, 1.0, 1.0, 1.0, 1.0, 1.0, 1.0, 1.0, 1.0, 1.0, 1.0, 1.0, 1.0, 1.0, 1.0, 1.0, 1.0, 1.0, 1.0, 1.0, 1.0, 1.0, 1.0, 1.0, 1.0, 1.0, 1.0, 1.0, 1.0, 1.0, 1.0, 1.0, 1.0, 1.0, 1.0, 1.0, 1.0, 1.0, 1.0, 1.0, 1.0, 1.0, 1.0, 1.0, 1.0, 1.0, 1.0, 1.0, 1.0, 1.0, 1.0, 1.0, 1.0, 1.0, 1.0, 1.0, 1.0, 1.0, 1.0, 1.0, 1.0, 1.0, 1.0, 1.0, 1.0, 1.0, 1.0, 1.0, 1.0, 1.0, 1.0, 1.0, 1.0, 1.0, 1.0, 1.0, 1.0, 1.0, 1.0, 1.0, 1.0, 1.0, 1.0, 1.0, 1.0, 1.0, 1.0, 1.0, 1.0, 1.0, 1.0, 1.0, 1.0, 1.0, 1.0, 1.0, 1.0, 1.0, 1.0, 1.0, 1.0, 1.0, 1.0, 1.0, 1.0, 1.0, 1.0, 1.0, 1.0, 1.0, 1.0, 1.0, 1.0, 1.0, 1.0, 1.0, 1.0, 1.0, 1.0, 1.0, 1.0, 1.0, 1.0, 1.0, 1.0, 1.0, 1.0, 1.0, 1.0, 1.0, 1.0, 1.0, 1.0, 1.0, 1.0, 1.0, 1.0, 1.0, 1.0, 1.0, 1.0, 1.0, 1.0, 1.0, 1.0, 1.0, 1.0, 1.0, 1.0, 1.0, 1.0, 1.0, 1.0, 1.0, 1.0, 1.0, 1.0, 1.0, 1.0, 1.0, 1.0, 1.0, 1.0, 1.0, 1.0, 1.0, 1.0, 1.0, 1.0, 1.0, 1.0, 1.0, 1.0, 1.0, 1.0, 1.0, 1.0, 1.0, 1.0, 1.0, 1.0, 1.0, 1.0, 1.0, 1.0, 1.0, 1.0, 1.0, 1.0, 1.0, 1.0, 1.0, 1.0, 1.0, 1.0, 1.0, 1.0, 1.0, 1.0, 1.0, 1.0, 1.0, 1.0, 1.0, 1.0, 1.0, 1.0, 1.0, 1.0, 1.0, 1.0, 1.0, 1.0, 1.0, 1.0, 1.0, 1.0, 1.0, 1.0, 1.0, 1.0, 1.0, 1.0, 1.0, 1.0, 1.0, 1.0, 1.0, 1.0, 1.0, 1.0, 1.0, 1.0, 1.0, 1.0, 1.0, 1.0, 1.0, 1.0, 1.0, 1.0, 1.0, 1.0, 1.0, 1.0, 1.0, 1.0, 1.0, 1.0, 1.0, 1.0, 1.0, 1.0, 1.0, 1.0, 1.0, 1.0, 1.0, 1.0, 1.0, 1.0, 1.0, 1.0, 1.0, 1.0, 1.0, 1.0, 1.0, 1.0, 1.0, 1.0, 1.0, 1.0, 1.0, 1.0, 1.0, 1.0, 1.0, 1.0, 1.0, 1.0, 1.0, 1.0, 1.0, 1.0, 1.0, 1.0, 1.0, 1.0, 1.0, 1.0, 1.0, 1.0, 1.0, 1.0, 1.0, 1.0, 1.0, 1.0, 1.0, 1.0, 1.0, 1.0, 1.0, 1.0, 1.0, 1.0, 1.0, 1.0, 1.0, 1.0, 1.0, 1.0, 1.0, 1.0, 1.0, 1.0, 1.0, 1.0, 1.0, 1.0, 1.0, 1.0, 1.0, 1.0, 1.0, 1.0, 1.0, 1.0, 1.0, 1.0, 1.0, 1.0, 1.0, 1.0, 1.0, 1.0, 1.0, 1.0, 1.0, 1.0, 1.0, 1.0, 1.0, 1.0, 1.0, 1.0, 1.0, 1.0, 1.0, 1.0, 1.0, 1.0, 1.0, 1.0, 1.0, 1.0, 1.0, 1.0, 1.0, 1.0, 1.0, 1.0, 1.0, 1.0, 1.0, 1.0, 1.0, 1.0, 1.0, 1.0, 1.0, 1.0, 1.0, 1.0, 1.0, 1.0, 1.0, 1.0, 1.0, 1.0, 1.0, 1.0, 1.0, 1.0, 1.0, 1.0, 1.0, 1.0, 1.0, 1.0, 1.0, 1.0, 1.0, 1.0, 1.0, 1.0, 1.0, 1.0, 1.0, 1.0, 1.0, 1.0, 1.0, 1.0, 1.0, 1.0, 1.0, 1.0, 1.0, 1.0, 1.0, 1.0, 1.0, 1.0, 1.0, 1.0, 1.0, 1.0, 1.0, 1.0, 1.0, 1.0, 1.0, 1.0, 1.0, 1.0, 1.0, 1.0, 1.0, 1.0, 1.0, 1.0, 1.0, 1.0, 1.0, 1.0, 1.0, 1.0, 1.0, 1.0, 1.0, 1.0, 1.0, 1.0, 1.0, 1.0, 1.0, 1.0, 1.0, 1.0, 1.0, 1.0, 1.0, 1.0, 1.0, 1.0, 1.0, 1.0, 1.0, 1.0, 1.0, 1.0, 1.0, 1.0, 1.0, 1.0, 1.0, 1.0, 1.0, 1.0, 1.0, 1.0, 1.0, 1.0, 1.0, 1.0, 1.0, 1.0, 1.0, 1.0, 1.0, 1.0, 1.0, 1.0, 1.0, 1.0, 1.0, 1.0, 1.0, 1.0, 1.0, 1.0, 1.0, 1.0, 1.0, 1.0, 1.0, 1.0, 1.0, 1.0, 1.0, 1.0, 1.0, 1.0, 1.0, 1.0, 1.0, 1.0, 1.0, 1.0, 1.0, 1.0, 1.0, 1.0, 1.0, 1.0, 1.0, 1.0, 1.0, 1.0, 1.0, 1.0, 1.0, 1.0, 1.0, 1.0, 1.0, 1.0, 1.0, 1.0, 1.0, 1.0, 1.0, 1.0, 1.0, 1.0, 1.0, 1.0, 1.0, 1.0, 1.0, 1.0, 1.0, 1.0, 1.0, 1.0, 1.0, 1.0, 1.0, 1.0, 1.0, 1.0, 1.0, 1.0, 1.0, 1.0, 1.0, 1.0, 1.0, 1.0, 1.0, 1.0, 1.0, 1.0, 1.0, 1.0, 1.0, 1.0, 1.0, 1.0, 1.0, 1.0, 1.0, 1.0, 1.0, 1.0, 1.0, 1.0, 1.0, 1.0, 1.0, 1.0, 1.0, 1.0, 1.0, 1.0, 1.0, 1.0, 1.0, 1.0, 1.0, 1.0, 1.0, 1.0, 1.0, 1.0, 1.0, 1.0, 1.0, 1.0, 1.0, 1.0, 1.0, 1.0, 1.0, 1.0, 1.0, 1.0, 1.0, 1.0, 1.0, 1.0, 1.0, 1.0, 1.0, 1.0, 1.0, 1.0, 1.0, 1.0, 1.0, 1.0, 1.0, 1.0, 1.0, 1.0, 1.0, 1.0, 1.0, 1.0, 1.0, 1.0, 1.0, 1.0, 1.0, 1.0, 1.0, 1.0, 1.0, 1.0, 1.0, 1.0, 1.0, 1.0, 1.0, 1.0, 1.0, 1.0, 1.0, 1.0, 1.0, 1.0, 1.0, 1.0, 1.0, 1.0, 1.0, 1.0, 1.0, 1.0, 1.0, 1.0, 1.0, 1.0, 1.0, 1.0, 1.0, 1.0, 1.0, 1.0, 1.0, 1.0, 1.0, 1.0, 1.0, 1.0, 1.0, 1.0, 1.0, 1.0, 1.0, 1.0, 1.0, 1.0, 1.0, 1.0, 1.0, 1.0, 1.0, 1.0, 1.0, 1.0, 1.0, 1.0, 1.0, 1.0, 1.0, 1.0, 1.0, 1.0, 1.0, 1.0, 1.0, 1.0, 1.0, 1.0, 1.0, 1.0, 1.0, 1.0, 1.0, 1.0, 1.0, 1.0, 1.0, 1.0, 1.0, 1.0, 1.0, 1.0, 1.0, 1.0, 1.0, 1.0, 1.0, 1.0, 1.0, 1.0, 1.0, 1.0, 1.0, 1.0, 1.0, 1.0, 1.0, 1.0, 1.0, 1.0, 1.0, 1.0, 1.0, 1.0, 1.0, 1.0, 1.0, 1.0, 1.0, 1.0, 1.0, 1.0, 1.0, 1.0, 1.0, 1.0, 1.0, 1.0, 1.0, 1.0, 1.0, 1.0, 1.0, 1.0, 1.0, 1.0, 1.0, 1.0, 1.0, 1.0, 1.0, 1.0, 1.0, 1.0, 1.0, 1.0, 1.0, 1.0, 1.0, 1.0, 1.0, 1.0, 1.0, 1.0, 1.0, 1.0])
me_cube_003.materials.append(mat_material_004)
me_cube_003.materials.append(mat_rouge_002)
me_cube_003.materials.append(mat_orange_002)
me_cube_003.materials.append(mat_jaune_002)
me_cube_003.materials.append(mat_black_001)
me_cube_003.use_remesh_preserve_volume = False
me_cube_003.use_remesh_preserve_attributes = False
me_cube_003.use_mirror_x = True
me_cube_003.update()
me_plane = bpy.data.meshes.new('Plane')
me_plane.from_pydata([(-1.0, -1.0, 0.0), (1.0, -1.0, 0.0), (-1.0, 1.0, 0.0), (1.0, 1.0, 0.0)], [], [(0, 1, 3, 2)])
me_plane.materials.append(mat_material)
me_plane.use_remesh_preserve_volume = False
me_plane.use_remesh_preserve_attributes = False
me_plane.use_mirror_vertex_groups = False
me_plane.update()
arm_armature = bpy.data.armatures.new('Armature')  # bones are not reproduced

# ---- objects
ob_armature = bpy.data.objects.new('Armature', arm_armature)
ob_chicken_000 = bpy.data.objects.new('Chicken.000', me_cube_003)
ob_plane = bpy.data.objects.new('Plane', me_plane)
ob_lamp = bpy.data.objects.new('Lamp', light_lamp)
ob_camera = bpy.data.objects.new('Camera', cam_camera)

# ---- transforms, parenting, visibility, modifiers, constraints
ob_armature.location = (-0.004044, -0.01957, 1.112)
ob_armature.rotation_euler = (0.0, -0.0, -1.484)
ob_armature.show_in_front = True
ob_armature.lineart.crease_threshold = 0.0
ob_chicken_000.parent = ob_armature
ob_chicken_000.matrix_parent_inverse = Matrix(((1.0, 0.0, 2.328e-10, 0.004044), (0.0, 1.0, 0.0, 0.01957), (0.0, 0.0, 1.0, -1.112), (0.0, 0.0, 0.0, 1.0)))
ob_chicken_000.location = (-0.003343, 0.01916, 2.635)
ob_chicken_000.rotation_euler = (0.0, 0.0, -1.579)
ob_chicken_000.lineart.crease_threshold = 0.0
ob_chicken_000.use_mesh_mirror_x = True
_vg = ob_chicken_000.vertex_groups.new(name='Body')
for _i, _w in zip([0, 2, 5, 7, 9, 10, 14, 18, 19, 24, 25, 28, 29, 30, 31, 32, 33, 34, 35, 36, 37, 38, 42, 43, 44, 57, 64, 65, 104, 105, 106, 141, 142, 143], [0.07055, 0.5073, 0.685, 0.1329, 0.142, 0.2116, 0.02816, 0.01042, 0.1107, 0.005836, 0.08259, 0.06203, 0.7068, 0.3016, 0.1481, 0.6548, 0.08482, 0.1805, 0.09492, 0.1016, 0.5816, 0.7214, 0.03921, 0.07919, 0.0106, 0.007458, 0.008362, 0.03146, 0.05119, 0.0415, 0.02103, 0.1854, 0.02824, 0.05575]): _vg.add([_i], _w, 'REPLACE')
_vg = ob_chicken_000.vertex_groups.new(name='Up.1')
for _i, _w in zip([1, 2, 3, 4, 5, 6, 8, 9, 10, 11, 12, 13, 14, 15, 16, 17, 18, 19, 23, 24, 25, 26, 27, 28, 29, 30, 31, 57, 64, 65, 66, 67, 69, 70, 73, 74, 75, 76, 77, 79, 80, 103, 104, 105, 106, 111, 112], [0.06285, 0.1488, 0.2295, 0.1706, 0.11, 0.03962, 0.3285, 0.5195, 0.3661, 0.2617, 0.1429, 0.1107, 0.07175, 0.08063, 0.08078, 0.3938, 0.4974, 0.5373, 0.4614, 0.5294, 0.5634, 0.2081, 0.2452, 0.3509, 0.05605, 0.0794, 0.02351, 0.1965, 0.1049, 0.0884, 0.1814, 0.1464, 0.1331, 0.1563, 0.02995, 0.01745, 0.02196, 0.05178, 0.06573, 0.02086, 0.02574, 0.08126, 0.5297, 0.5551, 0.2755, 0.1765, 0.02772]): _vg.add([_i], _w, 'REPLACE')
_vg = ob_chicken_000.vertex_groups.new(name='Up.2')
for _i, _w in zip([1, 2, 3, 4, 5, 6, 8, 9, 10, 11, 12, 13, 17, 18, 19, 23, 24, 25, 26, 27, 29, 57, 64, 65, 66, 67, 68, 69, 70, 71, 72, 73, 74, 75, 76, 77, 78, 79, 80, 81, 82, 83, 86, 88, 90, 96, 99, 104, 105, 106, 111, 112, 113, 114, 115, 116, 163, 173, 176], [0.006236, 0.02901, 0.1171, 0.131, 0.06036, 0.01203, 0.2043, 0.1996, 0.2692, 0.2161, 0.06974, 0.08062, 0.1087, 0.1038, 0.09134, 0.196, 0.2039, 0.1884, 0.06007, 0.043, 0.007491, 0.5874, 0.6228, 0.6292, 0.3941, 0.3412, 0.4148, 0.4791, 0.5572, 0.274, 0.1488, 0.4776, 0.4963, 0.545, 0.1392, 0.1606, 0.1901, 0.1605, 0.2683, 0.156, 0.08949, 0.05249, 0.06457, 0.1183, 0.04654, 0.05836, 0.06178, 0.0989, 0.1948, 0.02689, 0.5919, 0.4482, 0.1331, 0.06789, 0.03093, 0.02953, 0.0302, 0.008442, 0.01356]): _vg.add([_i], _w, 'REPLACE')
_vg = ob_chicken_000.vertex_groups.new(name='Up.3')
for _i, _w in zip([3, 4, 8, 9, 10, 11, 12, 13, 17, 18, 19, 23, 24, 25, 26, 57, 64, 65, 66, 67, 68, 69, 70, 71, 72, 73, 74, 75, 76, 77, 78, 79, 80, 81, 82, 83, 84, 85, 86, 87, 88, 89, 90, 91, 92, 93, 94, 95, 96, 97, 99, 100, 101, 104, 105, 111, 112, 113, 114, 115, 116, 117, 118, 122, 123, 129, 150, 151, 153, 154, 155, 156, 157, 160, 161, 162, 163, 164, 165, 166, 167, 168, 169, 170, 171, 172, 173, 174, 175, 176, 177, 178, 179, 180, 181], [0.06159, 0.09561, 0.1086, 0.06023, 0.08255, 0.1633, 0.02568, 0.05745, 0.05153, 0.03037, 0.004443, 0.09435, 0.07248, 0.05108, 0.008496, 0.1369, 0.2079, 0.1968, 0.2098, 0.2723, 0.4793, 0.2569, 0.2089, 0.6128, 0.688, 0.4515, 0.4386, 0.3878, 0.64, 0.5553, 0.6006, 0.6333, 0.6242, 0.6226, 0.6217, 0.6184, 0.4386, 0.3364, 0.6007, 0.3424, 0.5782, 0.1362, 0.5459, 0.2036, 0.1115, 0.2455, 0.08274, 0.2363, 0.4873, 0.09707, 0.4567, 0.06252, 0.01686, 0.01755, 0.05837, 0.1572, 0.4675, 0.6422, 0.5652, 0.3502, 0.3187, 0.04127, 0.05637, 0.1127, 0.1212, 0.03692, 0.05637, 0.06484, 0.0786, 0.02604, 0.0367, 0.01042, 0.00374, 0.05054, 0.04062, 0.01931, 0.3836, 0.1054, 0.2003, 0.1852, 0.002759, 0.05912, 0.07714, 0.05435, 0.1987, 0.2028, 0.2506, 0.1147, 0.1535, 0.302, 0.1373, 0.0714, 0.07327, 0.09971, 0.1864]): _vg.add([_i], _w, 'REPLACE')
_vg = ob_chicken_000.vertex_groups.new(name='Neck')
for _i, _w in zip([11, 66, 67, 69, 72, 76, 77, 79, 81, 82, 83, 84, 85, 86, 87, 89, 90, 91, 92, 93, 94, 95, 96, 97, 100, 101, 113, 114, 115, 117, 120, 122, 150, 151, 152, 153, 154, 155, 156, 157, 158, 159, 160, 161, 162, 163, 165, 182, 183, 184, 185, 186, 187, 188, 189, 190, 191, 192, 193, 194, 195, 196, 197, 198, 199, 200, 201, 202, 203, 204, 205, 206, 207, 208, 209, 210, 211, 212, 213, 214, 215, 216, 217, 218, 219, 220, 221, 222, 223], [0.01262, 0.006674, 0.05424, 0.007881, 0.01446, 0.08565, 0.1181, 0.09319, 0.00435, 0.0229, 0.2226, 0.4578, 0.4378, 0.1637, 0.539, 0.3152, 0.1196, 0.5805, 0.2205, 0.139, 0.3325, 0.06624, 0.05731, 0.05476, 0.06673, 0.1315, 0.07448, 0.072, 0.1216, 0.003954, 0.08252, 0.01612, 0.2245, 0.189, 0.04617, 0.1067, 0.09, 0.1587, 0.1066, 0.07934, 0.07045, 0.08604, 0.1883, 0.1538, 0.1179, 0.005707, 0.06049, 0.05693, 0.05673, 0.05691, 0.05707, 0.05688, 0.05661, 0.05677, 0.05686, 0.05683, 0.05665, 0.05664, 0.05673, 0.05697, 0.0568, 0.05683, 0.0566, 0.05674, 0.05735, 0.05702, 0.05694, 0.05708, 0.05674, 0.05667, 0.05655, 0.05683, 0.05676, 0.05694, 0.0569, 0.05687, 0.05694, 0.05662, 0.05675, 0.05671, 0.05682, 0.05685, 0.05674, 0.05658, 0.05675, 0.05668, 0.0568, 0.05677, 0.05665]): _vg.add([_i], _w, 'REPLACE')
_vg = ob_chicken_000.vertex_groups.new(name='Head')
for _i, _w in zip([68, 71, 72, 76, 78, 79, 80, 81, 82, 83, 84, 85, 86, 87, 88, 89, 90, 91, 92, 93, 94, 95, 96, 97, 98, 99, 100, 101, 102, 112, 113, 114, 115, 116, 117, 118, 119, 120, 121, 122, 123, 124, 125, 126, 127, 128, 129, 130, 131, 132, 133, 134, 135, 136, 137, 138, 139, 140, 150, 151, 152, 153, 154, 155, 156, 157, 158, 159, 160, 161, 162, 163, 164, 165, 166, 167, 168, 169, 170, 171, 172, 173, 174, 175, 176, 177, 178, 179, 180, 181, 182, 183, 184, 185, 186, 187, 188, 189, 190, 191, 192, 193, 194, 195, 196, 197, 198, 199, 200, 201, 202, 203, 204, 205, 206, 207, 208, 209, 210, 211, 212, 213, 214, 215, 216, 217, 218, 219, 220, 221, 222, 223], [0.06861, 0.0761, 0.1131, 0.01352, 0.1786, 0.04812, 0.02326, 0.1797, 0.2428, 0.07088, 0.06075, 0.2008, 0.1504, 0.09879, 0.2753, 0.5395, 0.2734, 0.204, 0.6595, 0.5896, 0.5798, 0.6681, 0.3905, 0.8369, 0.9654, 0.4591, 0.8643, 0.8329, 0.963, 0.005277, 0.1288, 0.2849, 0.4822, 0.6219, 0.922, 0.9119, 0.9702, 0.8959, 0.9944, 0.84, 0.856, 1.029, 0.9653, 0.9759, 1.02, 0.9651, 0.9492, 0.9847, 0.9859, 1.014, 0.9882, 0.9926, 1.038, 1.018, 1.056, 1.052, 1.015, 1.034, 0.7156, 0.7418, 0.9253, 0.8073, 0.869, 0.7952, 0.8612, 0.8918, 0.9067, 0.8883, 0.7579, 0.7979, 0.8451, 0.5444, 0.8688, 0.7136, 0.78, 0.97, 0.9161, 0.9085, 0.9322, 0.757, 0.7583, 0.7021, 0.8625, 0.8165, 0.6406, 0.835, 0.9143, 0.9116, 0.8796, 0.7769, 0.9197, 0.9199, 0.9197, 0.9195, 0.9197, 0.92, 0.9198, 0.9197, 0.9195, 0.9199, 0.92, 0.9198, 0.9196, 0.9198, 0.9198, 0.9201, 0.9199, 0.9192, 0.9195, 0.9196, 0.9194, 0.9199, 0.92, 0.9201, 0.9197, 0.9198, 0.9196, 0.9196, 0.9196, 0.9195, 0.92, 0.9198, 0.9199, 0.9197, 0.9196, 0.9197, 0.9201, 0.9198, 0.9199, 0.9197, 0.9197, 0.9199]): _vg.add([_i], _w, 'REPLACE')
_vg = ob_chicken_000.vertex_groups.new(name='Down.1')
for _i, _w in zip([0, 1, 2, 3, 4, 6, 7, 8, 11, 12, 13, 14, 15, 16, 17, 18, 19, 20, 21, 23, 24, 25, 26, 27, 28, 30, 33, 34, 35, 36, 37, 39, 40, 41, 42, 43, 44, 45, 46, 47, 48, 51, 55, 56, 57, 58, 59, 66, 67, 69, 70, 76, 77, 103, 104, 105, 106, 107, 108, 109, 110, 111], [0.5605, 0.5225, 0.05038, 0.4425, 0.3612, 0.1872, 0.547, 0.2505, 0.2019, 0.5423, 0.3947, 0.6333, 0.6357, 0.6073, 0.3387, 0.2583, 0.146, 0.0009492, 0.0449, 0.1712, 0.1216, 0.06468, 0.5527, 0.5532, 0.409, 0.004611, 0.4983, 0.5072, 0.04537, 0.3295, 0.1547, 0.1306, 0.1129, 0.04644, 0.5319, 0.5616, 0.516, 0.4703, 0.2427, 0.2026, 0.08616, 0.1789, 0.1066, 0.04336, 0.005869, 0.0574, 0.08974, 0.1257, 0.1102, 0.05963, 0.02941, 0.02083, 0.04758, 0.64, 0.2159, 0.1007, 0.5206, 0.3361, 0.119, 0.0623, 0.07326, 0.01699]): _vg.add([_i], _w, 'REPLACE')
_vg = ob_chicken_000.vertex_groups.new(name='Down.2')
for _i, _w in zip([0, 1, 3, 4, 6, 7, 8, 11, 12, 13, 14, 15, 16, 17, 18, 20, 21, 22, 23, 26, 27, 28, 33, 34, 36, 37, 39, 40, 41, 42, 43, 44, 45, 46, 47, 48, 49, 50, 51, 52, 53, 54, 55, 56, 58, 59, 61, 63, 66, 67, 103, 106, 107, 108, 109, 110], [0.1708, 0.3122, 0.1123, 0.1966, 0.648, 0.1618, 0.06986, 0.1048, 0.1669, 0.3102, 0.1316, 0.1923, 0.2267, 0.06426, 0.01829, 0.2347, 0.6403, 0.1498, 0.0202, 0.1059, 0.06669, 0.0006423, 0.09951, 0.1259, 0.06599, 0.01951, 0.771, 0.7007, 0.7755, 0.3013, 0.2337, 0.3533, 0.4209, 0.6643, 0.666, 0.7416, 0.04591, 0.08468, 0.6442, 0.2944, 0.1097, 0.04343, 0.6906, 0.5538, 0.5357, 0.6302, 0.2514, 0.213, 0.02796, 0.05586, 0.1659, 0.04822, 0.5628, 0.7312, 0.6233, 0.5971]): _vg.add([_i], _w, 'REPLACE')
_vg = ob_chicken_000.vertex_groups.new(name='Down.3')
for _i, _w in zip([1, 6, 13, 20, 21, 22, 39, 40, 41, 44, 45, 46, 47, 48, 49, 50, 51, 52, 53, 54, 55, 56, 58, 59, 60, 61, 62, 63, 65, 107, 108, 109, 110], [0.04392, 0.06025, 0.009706, 0.7329, 0.3014, 0.8352, 0.06935, 0.1567, 0.1531, 0.05155, 0.02729, 0.03899, 0.09795, 0.1551, 0.9483, 0.9058, 0.148, 0.6764, 0.877, 0.9496, 0.184, 0.3902, 0.3957, 0.2644, 0.9976, 0.7212, 0.9733, 0.7576, 0.002465, 0.02726, 0.1278, 0.3026, 0.3163]): _vg.add([_i], _w, 'REPLACE')
_vg = ob_chicken_000.vertex_groups.new(name='Leg.L')
for _i, _w in zip([0, 2, 5, 7, 9, 10, 14, 15, 18, 19, 25, 27, 28, 29, 30, 31, 32, 33, 34, 35, 36, 37, 38, 42, 43, 44, 45, 103, 104, 105, 106, 141, 142, 143, 144, 145, 146, 147, 149], [0.1602, 0.235, 0.1085, 0.1272, 0.04004, 0.0361, 0.1029, 0.02225, 0.005258, 0.07094, 0.02709, 0.02301, 0.1181, 0.1872, 0.5539, 0.7772, 0.3362, 0.2819, 0.1591, 0.8329, 0.4749, 0.217, 0.2474, 0.08138, 0.08657, 0.0265, 0.01991, 0.05841, 0.03158, 0.003528, 0.05978, 0.7821, 0.9351, 0.923, 0.8863, 0.1693, 0.8317, 0.05172, 0.1302]): _vg.add([_i], _w, 'REPLACE')
_vg = ob_chicken_000.vertex_groups.new(name='Foot.L')
for _i, _w in zip([144, 145, 146, 147, 148, 149], [0.1101, 0.8297, 0.1674, 0.9481, 1.008, 0.8693]): _vg.add([_i], _w, 'REPLACE')
_vg = ob_chicken_000.vertex_groups.new(name='Leg.R')
_vg = ob_chicken_000.vertex_groups.new(name='Foot.R')
_m = ob_chicken_000.modifiers.new('Mirror', 'MIRROR')
_m = ob_chicken_000.modifiers.new('Armature', 'ARMATURE')
_m.object = ob_armature
ob_plane.location = (-3.281, 4.347, 0.0)
ob_plane.scale = (40.0, 40.0, 40.0)
ob_plane.hide_viewport = True
ob_plane.lineart.crease_threshold = 0.0
ob_lamp.location = (12.55, -4.271, 21.16)
ob_lamp.rotation_euler = (0.6503, 0.05522, 2.364)
ob_lamp.lock_rotations_4d = False
ob_lamp.empty_display_type = 'ARROWS'
ob_lamp.color = (0.0, 0.0, 0.0, 0.0)
ob_lamp.lineart.crease_threshold = 0.0
ob_camera.location = (11.46, -1.755, 9.387)
ob_camera.rotation_euler = (1.109, 0.01082, 1.312)
ob_camera.lock_rotations_4d = False
ob_camera.empty_display_type = 'ARROWS'
ob_camera.color = (0.0, 0.0, 0.0, 0.0)
ob_camera.display_type = 'WIRE'
ob_camera.lineart.crease_threshold = 0.0

# ---- collection membership
col_collection_1.objects.link(ob_armature)
col_collection_1.objects.link(ob_chicken_000)
col_collection_1.objects.link(ob_plane)
col_collection_1.objects.link(ob_lamp)
col_collection_1.objects.link(ob_camera)

# ---- scene / render settings (as saved in the file)
scene.camera = ob_camera
scene.frame_start = 1; scene.frame_end = 500; scene.frame_set(274)
scene.render.engine = 'BLENDER_EEVEE_NEXT'
scene.render.image_settings.file_format = 'JPEG'
scene.render.image_settings.color_mode = 'RGB'
scene.render.image_settings.quality = 100
scene.render.resolution_percentage = 50
scene.render.dither_intensity = 0.0
scene.cycles.use_denoising = False
scene.cycles.samples = 128
scene.cycles.sampling_pattern = 'TABULATED_SOBOL'
scene.cycles.light_sampling_threshold = 0.0
scene.cycles.use_adaptive_sampling = False
scene.cycles.use_light_tree = False
scene.cycles.blur_glossy = 0.0
scene.cycles.sample_clamp_indirect = 0.0
scene.view_settings.view_transform = 'Standard'
bpy.context.view_layer.update()
